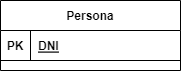

The diagram above was exported from draw.io. Its source (the exported page's mxGraphModel, read from the mxfile embedded in the PNG):
<mxGraphModel dx="423" dy="512" grid="1" gridSize="10" guides="1" tooltips="1" connect="1" arrows="1" fold="1" page="1" pageScale="1" pageWidth="827" pageHeight="1169" math="0" shadow="0">
  <root>
    <mxCell id="0" />
    <mxCell id="1" parent="0" />
    <mxCell id="KBUrTr4dHGHEUogI0n2H-46" value="Persona" style="shape=table;startSize=30;container=1;collapsible=1;childLayout=tableLayout;fixedRows=1;rowLines=0;fontStyle=1;align=center;resizeLast=1;" vertex="1" parent="1">
      <mxGeometry x="130" y="190" width="180" height="70" as="geometry" />
    </mxCell>
    <mxCell id="KBUrTr4dHGHEUogI0n2H-47" value="" style="shape=tableRow;horizontal=0;startSize=0;swimlaneHead=0;swimlaneBody=0;fillColor=none;collapsible=0;dropTarget=0;points=[[0,0.5],[1,0.5]];portConstraint=eastwest;top=0;left=0;right=0;bottom=1;" vertex="1" parent="KBUrTr4dHGHEUogI0n2H-46">
      <mxGeometry y="30" width="180" height="30" as="geometry" />
    </mxCell>
    <mxCell id="KBUrTr4dHGHEUogI0n2H-48" value="PK" style="shape=partialRectangle;connectable=0;fillColor=none;top=0;left=0;bottom=0;right=0;fontStyle=1;overflow=hidden;" vertex="1" parent="KBUrTr4dHGHEUogI0n2H-47">
      <mxGeometry width="30" height="30" as="geometry">
        <mxRectangle width="30" height="30" as="alternateBounds" />
      </mxGeometry>
    </mxCell>
    <mxCell id="KBUrTr4dHGHEUogI0n2H-49" value="DNI" style="shape=partialRectangle;connectable=0;fillColor=none;top=0;left=0;bottom=0;right=0;align=left;spacingLeft=6;fontStyle=5;overflow=hidden;" vertex="1" parent="KBUrTr4dHGHEUogI0n2H-47">
      <mxGeometry x="30" width="150" height="30" as="geometry">
        <mxRectangle width="150" height="30" as="alternateBounds" />
      </mxGeometry>
    </mxCell>
  </root>
</mxGraphModel>